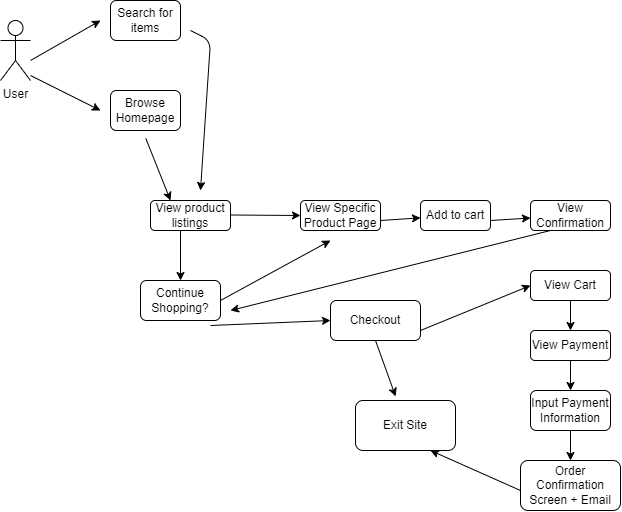

The diagram above was exported from draw.io. Its source (the exported page's mxGraphModel, read from the mxfile embedded in the PNG):
<mxGraphModel dx="925" dy="672" grid="1" gridSize="10" guides="1" tooltips="1" connect="1" arrows="1" fold="1" page="1" pageScale="1" pageWidth="850" pageHeight="1100" math="0" shadow="0">
  <root>
    <mxCell id="0" />
    <mxCell id="1" parent="0" />
    <mxCell id="2" value="User" style="shape=umlActor;verticalLabelPosition=bottom;verticalAlign=top;html=1;outlineConnect=0;" vertex="1" parent="1">
      <mxGeometry x="20" y="100" width="30" height="60" as="geometry" />
    </mxCell>
    <mxCell id="3" value="" style="endArrow=classic;html=1;" edge="1" parent="1">
      <mxGeometry width="50" height="50" relative="1" as="geometry">
        <mxPoint x="50" y="140" as="sourcePoint" />
        <mxPoint x="120" y="100" as="targetPoint" />
      </mxGeometry>
    </mxCell>
    <mxCell id="4" value="" style="endArrow=classic;html=1;" edge="1" parent="1">
      <mxGeometry width="50" height="50" relative="1" as="geometry">
        <mxPoint x="50" y="155" as="sourcePoint" />
        <mxPoint x="120" y="190" as="targetPoint" />
      </mxGeometry>
    </mxCell>
    <mxCell id="5" value="Search for items" style="rounded=1;whiteSpace=wrap;html=1;" vertex="1" parent="1">
      <mxGeometry x="130" y="80" width="70" height="40" as="geometry" />
    </mxCell>
    <mxCell id="6" value="Browse Homepage" style="rounded=1;whiteSpace=wrap;html=1;" vertex="1" parent="1">
      <mxGeometry x="130" y="170" width="70" height="40" as="geometry" />
    </mxCell>
    <mxCell id="7" value="" style="endArrow=classic;html=1;" edge="1" parent="1">
      <mxGeometry width="50" height="50" relative="1" as="geometry">
        <mxPoint x="210" y="110" as="sourcePoint" />
        <mxPoint x="220" y="270" as="targetPoint" />
        <Array as="points">
          <mxPoint x="230" y="120" />
        </Array>
      </mxGeometry>
    </mxCell>
    <mxCell id="8" value="" style="endArrow=classic;html=1;exitX=0.505;exitY=1.2;exitDx=0;exitDy=0;exitPerimeter=0;" edge="1" parent="1" source="6">
      <mxGeometry width="50" height="50" relative="1" as="geometry">
        <mxPoint x="100" y="270" as="sourcePoint" />
        <mxPoint x="190" y="280" as="targetPoint" />
      </mxGeometry>
    </mxCell>
    <mxCell id="9" value="View product listings" style="rounded=1;whiteSpace=wrap;html=1;" vertex="1" parent="1">
      <mxGeometry x="170" y="280" width="80" height="30" as="geometry" />
    </mxCell>
    <mxCell id="10" value="View Specific Product Page" style="rounded=1;whiteSpace=wrap;html=1;" vertex="1" parent="1">
      <mxGeometry x="320" y="280" width="80" height="30" as="geometry" />
    </mxCell>
    <mxCell id="11" value="" style="endArrow=classic;html=1;entryX=0;entryY=0.5;entryDx=0;entryDy=0;" edge="1" parent="1" target="10">
      <mxGeometry width="50" height="50" relative="1" as="geometry">
        <mxPoint x="250" y="294.5" as="sourcePoint" />
        <mxPoint x="310" y="294.5" as="targetPoint" />
      </mxGeometry>
    </mxCell>
    <mxCell id="12" value="Continue Shopping?" style="rounded=1;whiteSpace=wrap;html=1;" vertex="1" parent="1">
      <mxGeometry x="160" y="360" width="80" height="40" as="geometry" />
    </mxCell>
    <mxCell id="13" value="" style="endArrow=classic;html=1;entryX=0.5;entryY=0;entryDx=0;entryDy=0;" edge="1" parent="1" target="12">
      <mxGeometry width="50" height="50" relative="1" as="geometry">
        <mxPoint x="200" y="310" as="sourcePoint" />
        <mxPoint x="250" y="260" as="targetPoint" />
      </mxGeometry>
    </mxCell>
    <mxCell id="14" value="" style="endArrow=classic;html=1;" edge="1" parent="1">
      <mxGeometry width="50" height="50" relative="1" as="geometry">
        <mxPoint x="240" y="380" as="sourcePoint" />
        <mxPoint x="350" y="320" as="targetPoint" />
      </mxGeometry>
    </mxCell>
    <mxCell id="15" value="" style="endArrow=classic;html=1;" edge="1" parent="1" target="16">
      <mxGeometry width="50" height="50" relative="1" as="geometry">
        <mxPoint x="400" y="300" as="sourcePoint" />
        <mxPoint x="440" y="300" as="targetPoint" />
      </mxGeometry>
    </mxCell>
    <mxCell id="16" value="Add to cart" style="rounded=1;whiteSpace=wrap;html=1;" vertex="1" parent="1">
      <mxGeometry x="440" y="280" width="70" height="30" as="geometry" />
    </mxCell>
    <mxCell id="17" value="" style="endArrow=classic;html=1;" edge="1" parent="1" target="18">
      <mxGeometry width="50" height="50" relative="1" as="geometry">
        <mxPoint x="510" y="300" as="sourcePoint" />
        <mxPoint x="560" y="300" as="targetPoint" />
      </mxGeometry>
    </mxCell>
    <mxCell id="18" value="View Confirmation" style="rounded=1;whiteSpace=wrap;html=1;" vertex="1" parent="1">
      <mxGeometry x="550" y="280" width="80" height="30" as="geometry" />
    </mxCell>
    <mxCell id="20" value="View Cart" style="rounded=1;whiteSpace=wrap;html=1;" vertex="1" parent="1">
      <mxGeometry x="550" y="350" width="80" height="30" as="geometry" />
    </mxCell>
    <mxCell id="21" value="" style="endArrow=classic;html=1;" edge="1" parent="1" target="22">
      <mxGeometry width="50" height="50" relative="1" as="geometry">
        <mxPoint x="590" y="380" as="sourcePoint" />
        <mxPoint x="590" y="420" as="targetPoint" />
      </mxGeometry>
    </mxCell>
    <mxCell id="22" value="View Payment" style="rounded=1;whiteSpace=wrap;html=1;" vertex="1" parent="1">
      <mxGeometry x="550" y="410" width="80" height="30" as="geometry" />
    </mxCell>
    <mxCell id="23" value="" style="endArrow=classic;html=1;exitX=0.25;exitY=1;exitDx=0;exitDy=0;" edge="1" parent="1" source="18">
      <mxGeometry width="50" height="50" relative="1" as="geometry">
        <mxPoint x="410" y="340" as="sourcePoint" />
        <mxPoint x="250" y="390" as="targetPoint" />
      </mxGeometry>
    </mxCell>
    <mxCell id="24" value="Checkout" style="rounded=1;whiteSpace=wrap;html=1;" vertex="1" parent="1">
      <mxGeometry x="350" y="380" width="90" height="40" as="geometry" />
    </mxCell>
    <mxCell id="25" value="" style="endArrow=classic;html=1;entryX=0;entryY=0.5;entryDx=0;entryDy=0;" edge="1" parent="1" target="24">
      <mxGeometry width="50" height="50" relative="1" as="geometry">
        <mxPoint x="230" y="405" as="sourcePoint" />
        <mxPoint x="280" y="355" as="targetPoint" />
      </mxGeometry>
    </mxCell>
    <mxCell id="26" value="" style="endArrow=classic;html=1;entryX=0;entryY=0.5;entryDx=0;entryDy=0;" edge="1" parent="1" target="20">
      <mxGeometry width="50" height="50" relative="1" as="geometry">
        <mxPoint x="440" y="410" as="sourcePoint" />
        <mxPoint x="490" y="360" as="targetPoint" />
      </mxGeometry>
    </mxCell>
    <mxCell id="28" value="Exit Site" style="rounded=1;whiteSpace=wrap;html=1;" vertex="1" parent="1">
      <mxGeometry x="375" y="480" width="100" height="50" as="geometry" />
    </mxCell>
    <mxCell id="29" value="Input Payment Information" style="rounded=1;whiteSpace=wrap;html=1;" vertex="1" parent="1">
      <mxGeometry x="550" y="470" width="80" height="40" as="geometry" />
    </mxCell>
    <mxCell id="31" value="Order Confirmation Screen + Email" style="rounded=1;whiteSpace=wrap;html=1;" vertex="1" parent="1">
      <mxGeometry x="540" y="540" width="100" height="50" as="geometry" />
    </mxCell>
    <mxCell id="32" value="" style="endArrow=classic;html=1;entryX=0.5;entryY=0;entryDx=0;entryDy=0;" edge="1" parent="1" target="29">
      <mxGeometry width="50" height="50" relative="1" as="geometry">
        <mxPoint x="590" y="440" as="sourcePoint" />
        <mxPoint x="640" y="390" as="targetPoint" />
      </mxGeometry>
    </mxCell>
    <mxCell id="33" value="" style="endArrow=classic;html=1;entryX=0.5;entryY=0;entryDx=0;entryDy=0;" edge="1" parent="1" target="31">
      <mxGeometry width="50" height="50" relative="1" as="geometry">
        <mxPoint x="590" y="510" as="sourcePoint" />
        <mxPoint x="640" y="460" as="targetPoint" />
      </mxGeometry>
    </mxCell>
    <mxCell id="34" value="" style="endArrow=classic;html=1;exitX=0.5;exitY=1;exitDx=0;exitDy=0;entryX=0.401;entryY=-0.082;entryDx=0;entryDy=0;entryPerimeter=0;" edge="1" parent="1" source="24" target="28">
      <mxGeometry width="50" height="50" relative="1" as="geometry">
        <mxPoint x="420" y="490" as="sourcePoint" />
        <mxPoint x="470" y="440" as="targetPoint" />
      </mxGeometry>
    </mxCell>
    <mxCell id="35" value="" style="endArrow=classic;html=1;entryX=0.75;entryY=1;entryDx=0;entryDy=0;" edge="1" parent="1" target="28">
      <mxGeometry width="50" height="50" relative="1" as="geometry">
        <mxPoint x="540" y="570" as="sourcePoint" />
        <mxPoint x="590" y="520" as="targetPoint" />
      </mxGeometry>
    </mxCell>
  </root>
</mxGraphModel>